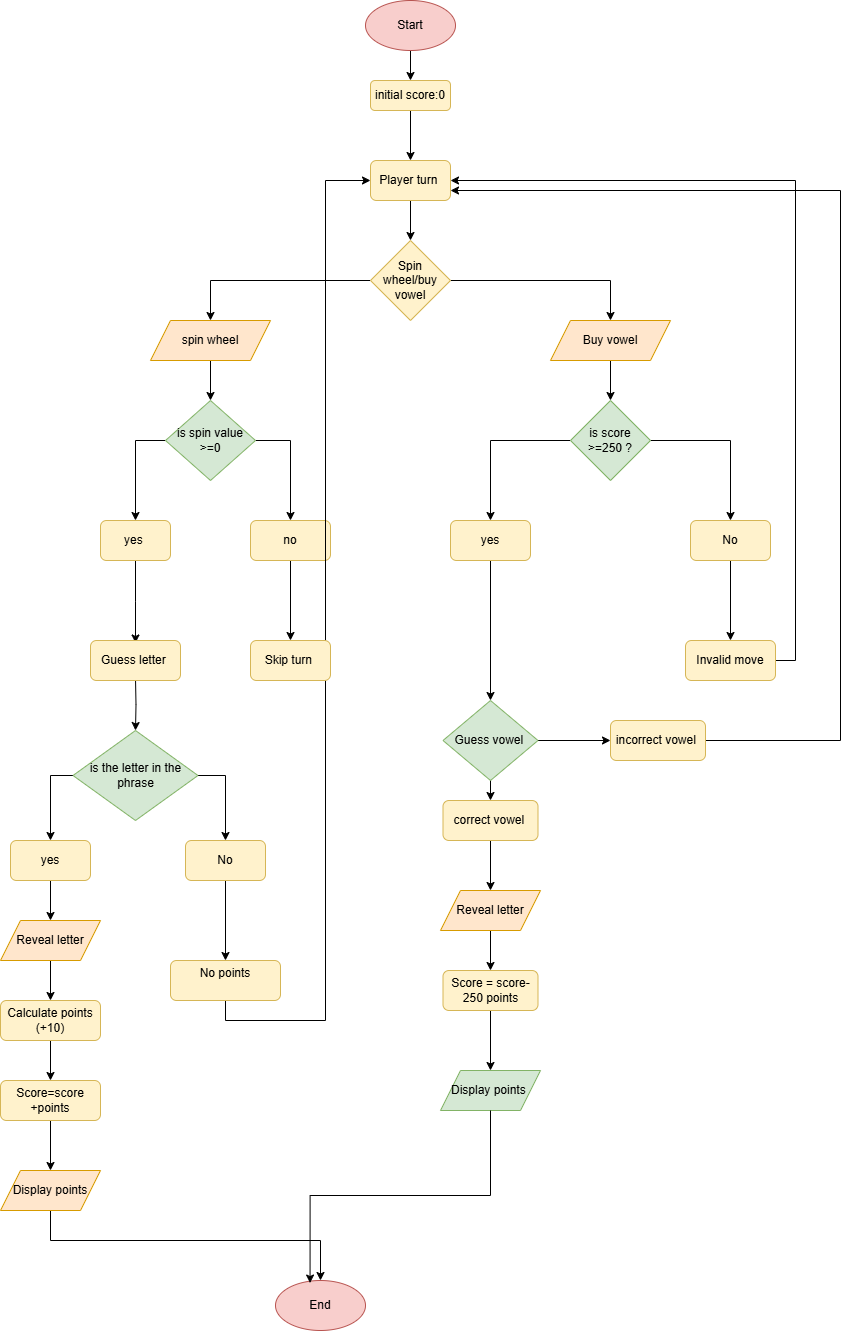

The diagram above was exported from draw.io. Its source (the exported page's mxGraphModel, read from the mxfile embedded in the PNG):
<mxGraphModel dx="1900" dy="1622" grid="1" gridSize="10" guides="1" tooltips="1" connect="1" arrows="1" fold="1" page="1" pageScale="1" pageWidth="850" pageHeight="1100" math="0" shadow="0">
  <root>
    <mxCell id="0" />
    <mxCell id="1" parent="0" />
    <mxCell id="GUnaFk2DDVyjSZZY0uew-30" style="edgeStyle=orthogonalEdgeStyle;rounded=0;orthogonalLoop=1;jettySize=auto;html=1;entryX=0.5;entryY=0;entryDx=0;entryDy=0;" parent="1" source="GUnaFk2DDVyjSZZY0uew-1" target="GUnaFk2DDVyjSZZY0uew-2" edge="1">
      <mxGeometry relative="1" as="geometry" />
    </mxCell>
    <mxCell id="GUnaFk2DDVyjSZZY0uew-1" value="Start" style="ellipse;whiteSpace=wrap;html=1;fillColor=#f8cecc;strokeColor=#b85450;" parent="1" vertex="1">
      <mxGeometry x="355" y="-1080" width="90" height="50" as="geometry" />
    </mxCell>
    <mxCell id="GUnaFk2DDVyjSZZY0uew-33" style="edgeStyle=orthogonalEdgeStyle;rounded=0;orthogonalLoop=1;jettySize=auto;html=1;" parent="1" source="GUnaFk2DDVyjSZZY0uew-2" target="GUnaFk2DDVyjSZZY0uew-3" edge="1">
      <mxGeometry relative="1" as="geometry" />
    </mxCell>
    <mxCell id="GUnaFk2DDVyjSZZY0uew-2" value="initial score:0" style="rounded=1;whiteSpace=wrap;html=1;fillColor=#fff2cc;strokeColor=#d6b656;" parent="1" vertex="1">
      <mxGeometry x="360" y="-1000" width="80" height="30" as="geometry" />
    </mxCell>
    <mxCell id="GUnaFk2DDVyjSZZY0uew-34" style="edgeStyle=orthogonalEdgeStyle;rounded=0;orthogonalLoop=1;jettySize=auto;html=1;" parent="1" source="GUnaFk2DDVyjSZZY0uew-3" target="GUnaFk2DDVyjSZZY0uew-4" edge="1">
      <mxGeometry relative="1" as="geometry" />
    </mxCell>
    <mxCell id="GUnaFk2DDVyjSZZY0uew-3" value="Player turn&amp;nbsp;" style="rounded=1;whiteSpace=wrap;html=1;fillColor=#fff2cc;strokeColor=#d6b656;" parent="1" vertex="1">
      <mxGeometry x="360" y="-920" width="80" height="40" as="geometry" />
    </mxCell>
    <mxCell id="GUnaFk2DDVyjSZZY0uew-35" style="edgeStyle=orthogonalEdgeStyle;rounded=0;orthogonalLoop=1;jettySize=auto;html=1;entryX=0.5;entryY=0;entryDx=0;entryDy=0;" parent="1" source="GUnaFk2DDVyjSZZY0uew-4" target="GUnaFk2DDVyjSZZY0uew-8" edge="1">
      <mxGeometry relative="1" as="geometry">
        <mxPoint x="570" y="-800" as="targetPoint" />
      </mxGeometry>
    </mxCell>
    <mxCell id="GUnaFk2DDVyjSZZY0uew-36" style="edgeStyle=orthogonalEdgeStyle;rounded=0;orthogonalLoop=1;jettySize=auto;html=1;entryX=0.5;entryY=0;entryDx=0;entryDy=0;" parent="1" source="GUnaFk2DDVyjSZZY0uew-4" target="GUnaFk2DDVyjSZZY0uew-5" edge="1">
      <mxGeometry relative="1" as="geometry" />
    </mxCell>
    <mxCell id="GUnaFk2DDVyjSZZY0uew-4" value="Spin wheel/buy vowel" style="rhombus;whiteSpace=wrap;html=1;fillColor=#fff2cc;strokeColor=#d6b656;" parent="1" vertex="1">
      <mxGeometry x="360" y="-840" width="80" height="80" as="geometry" />
    </mxCell>
    <mxCell id="GUnaFk2DDVyjSZZY0uew-52" style="edgeStyle=orthogonalEdgeStyle;rounded=0;orthogonalLoop=1;jettySize=auto;html=1;exitX=0.5;exitY=1;exitDx=0;exitDy=0;entryX=0.5;entryY=0;entryDx=0;entryDy=0;" parent="1" source="GUnaFk2DDVyjSZZY0uew-5" target="GUnaFk2DDVyjSZZY0uew-7" edge="1">
      <mxGeometry relative="1" as="geometry" />
    </mxCell>
    <mxCell id="GUnaFk2DDVyjSZZY0uew-5" value="spin wheel" style="shape=parallelogram;perimeter=parallelogramPerimeter;whiteSpace=wrap;html=1;fixedSize=1;fillColor=#ffe6cc;strokeColor=#d79b00;" parent="1" vertex="1">
      <mxGeometry x="140" y="-760" width="120" height="40" as="geometry" />
    </mxCell>
    <mxCell id="GUnaFk2DDVyjSZZY0uew-53" style="edgeStyle=orthogonalEdgeStyle;rounded=0;orthogonalLoop=1;jettySize=auto;html=1;exitX=0;exitY=0.5;exitDx=0;exitDy=0;entryX=0.5;entryY=0;entryDx=0;entryDy=0;" parent="1" source="GUnaFk2DDVyjSZZY0uew-7" target="GUnaFk2DDVyjSZZY0uew-10" edge="1">
      <mxGeometry relative="1" as="geometry" />
    </mxCell>
    <mxCell id="GUnaFk2DDVyjSZZY0uew-54" style="edgeStyle=orthogonalEdgeStyle;rounded=0;orthogonalLoop=1;jettySize=auto;html=1;exitX=1;exitY=0.5;exitDx=0;exitDy=0;entryX=0.5;entryY=0;entryDx=0;entryDy=0;" parent="1" source="GUnaFk2DDVyjSZZY0uew-7" target="GUnaFk2DDVyjSZZY0uew-11" edge="1">
      <mxGeometry relative="1" as="geometry" />
    </mxCell>
    <mxCell id="GUnaFk2DDVyjSZZY0uew-7" value="is spin value &amp;gt;=0" style="rhombus;whiteSpace=wrap;html=1;fillColor=#d5e8d4;strokeColor=#82b366;" parent="1" vertex="1">
      <mxGeometry x="155" y="-680" width="90" height="80" as="geometry" />
    </mxCell>
    <mxCell id="GUnaFk2DDVyjSZZY0uew-37" style="edgeStyle=orthogonalEdgeStyle;rounded=0;orthogonalLoop=1;jettySize=auto;html=1;entryX=0.5;entryY=0;entryDx=0;entryDy=0;" parent="1" source="GUnaFk2DDVyjSZZY0uew-8" target="GUnaFk2DDVyjSZZY0uew-9" edge="1">
      <mxGeometry relative="1" as="geometry" />
    </mxCell>
    <mxCell id="GUnaFk2DDVyjSZZY0uew-8" value="Buy vowel" style="shape=parallelogram;perimeter=parallelogramPerimeter;whiteSpace=wrap;html=1;fixedSize=1;fillColor=#ffe6cc;strokeColor=#d79b00;" parent="1" vertex="1">
      <mxGeometry x="540" y="-760" width="120" height="40" as="geometry" />
    </mxCell>
    <mxCell id="GUnaFk2DDVyjSZZY0uew-38" style="edgeStyle=orthogonalEdgeStyle;rounded=0;orthogonalLoop=1;jettySize=auto;html=1;" parent="1" source="GUnaFk2DDVyjSZZY0uew-9" target="GUnaFk2DDVyjSZZY0uew-12" edge="1">
      <mxGeometry relative="1" as="geometry" />
    </mxCell>
    <mxCell id="GUnaFk2DDVyjSZZY0uew-39" style="edgeStyle=orthogonalEdgeStyle;rounded=0;orthogonalLoop=1;jettySize=auto;html=1;entryX=0.5;entryY=0;entryDx=0;entryDy=0;" parent="1" source="GUnaFk2DDVyjSZZY0uew-9" target="GUnaFk2DDVyjSZZY0uew-13" edge="1">
      <mxGeometry relative="1" as="geometry" />
    </mxCell>
    <mxCell id="GUnaFk2DDVyjSZZY0uew-9" value="is score &amp;gt;=250 ?" style="rhombus;whiteSpace=wrap;html=1;fillColor=#d5e8d4;strokeColor=#82b366;" parent="1" vertex="1">
      <mxGeometry x="560" y="-680" width="80" height="80" as="geometry" />
    </mxCell>
    <mxCell id="PzwdSHdhXNJoa0z8iISK-3" style="edgeStyle=orthogonalEdgeStyle;rounded=0;orthogonalLoop=1;jettySize=auto;html=1;exitX=0.5;exitY=1;exitDx=0;exitDy=0;entryX=0.5;entryY=0;entryDx=0;entryDy=0;" parent="1" source="GUnaFk2DDVyjSZZY0uew-10" edge="1">
      <mxGeometry relative="1" as="geometry">
        <mxPoint x="125" y="-437.5" as="targetPoint" />
      </mxGeometry>
    </mxCell>
    <mxCell id="GUnaFk2DDVyjSZZY0uew-10" value="yes&amp;nbsp;" style="rounded=1;whiteSpace=wrap;html=1;fillColor=#fff2cc;strokeColor=#d6b656;" parent="1" vertex="1">
      <mxGeometry x="90" y="-560" width="70" height="40" as="geometry" />
    </mxCell>
    <mxCell id="GUnaFk2DDVyjSZZY0uew-58" value="" style="edgeStyle=orthogonalEdgeStyle;rounded=0;orthogonalLoop=1;jettySize=auto;html=1;" parent="1" source="GUnaFk2DDVyjSZZY0uew-11" target="GUnaFk2DDVyjSZZY0uew-57" edge="1">
      <mxGeometry relative="1" as="geometry" />
    </mxCell>
    <mxCell id="GUnaFk2DDVyjSZZY0uew-11" value="no" style="rounded=1;whiteSpace=wrap;html=1;fillColor=#fff2cc;strokeColor=#d6b656;" parent="1" vertex="1">
      <mxGeometry x="240" y="-560" width="80" height="40" as="geometry" />
    </mxCell>
    <mxCell id="PzwdSHdhXNJoa0z8iISK-30" style="edgeStyle=orthogonalEdgeStyle;rounded=0;orthogonalLoop=1;jettySize=auto;html=1;exitX=0.5;exitY=1;exitDx=0;exitDy=0;entryX=0.5;entryY=0;entryDx=0;entryDy=0;" parent="1" source="GUnaFk2DDVyjSZZY0uew-12" target="PzwdSHdhXNJoa0z8iISK-29" edge="1">
      <mxGeometry relative="1" as="geometry" />
    </mxCell>
    <mxCell id="GUnaFk2DDVyjSZZY0uew-12" value="yes" style="rounded=1;whiteSpace=wrap;html=1;fillColor=#fff2cc;strokeColor=#d6b656;" parent="1" vertex="1">
      <mxGeometry x="440" y="-560" width="80" height="40" as="geometry" />
    </mxCell>
    <mxCell id="GUnaFk2DDVyjSZZY0uew-40" style="edgeStyle=orthogonalEdgeStyle;rounded=0;orthogonalLoop=1;jettySize=auto;html=1;" parent="1" source="GUnaFk2DDVyjSZZY0uew-13" target="GUnaFk2DDVyjSZZY0uew-16" edge="1">
      <mxGeometry relative="1" as="geometry" />
    </mxCell>
    <mxCell id="GUnaFk2DDVyjSZZY0uew-13" value="No" style="rounded=1;whiteSpace=wrap;html=1;fillColor=#fff2cc;strokeColor=#d6b656;" parent="1" vertex="1">
      <mxGeometry x="680" y="-560" width="80" height="40" as="geometry" />
    </mxCell>
    <mxCell id="GUnaFk2DDVyjSZZY0uew-41" style="edgeStyle=orthogonalEdgeStyle;rounded=0;orthogonalLoop=1;jettySize=auto;html=1;exitX=1;exitY=0.5;exitDx=0;exitDy=0;entryX=1;entryY=0.5;entryDx=0;entryDy=0;" parent="1" source="GUnaFk2DDVyjSZZY0uew-16" target="GUnaFk2DDVyjSZZY0uew-3" edge="1">
      <mxGeometry relative="1" as="geometry" />
    </mxCell>
    <mxCell id="GUnaFk2DDVyjSZZY0uew-16" value="Invalid move" style="rounded=1;whiteSpace=wrap;html=1;fillColor=#fff2cc;strokeColor=#d6b656;" parent="1" vertex="1">
      <mxGeometry x="675" y="-440" width="90" height="40" as="geometry" />
    </mxCell>
    <mxCell id="GUnaFk2DDVyjSZZY0uew-50" style="edgeStyle=orthogonalEdgeStyle;rounded=0;orthogonalLoop=1;jettySize=auto;html=1;exitX=0.5;exitY=1;exitDx=0;exitDy=0;" parent="1" source="GUnaFk2DDVyjSZZY0uew-17" target="GUnaFk2DDVyjSZZY0uew-18" edge="1">
      <mxGeometry relative="1" as="geometry" />
    </mxCell>
    <mxCell id="GUnaFk2DDVyjSZZY0uew-17" value="Score = score-250 points" style="rounded=1;whiteSpace=wrap;html=1;fillColor=#fff2cc;strokeColor=#d6b656;" parent="1" vertex="1">
      <mxGeometry x="432.5" y="-110" width="95" height="40" as="geometry" />
    </mxCell>
    <mxCell id="GUnaFk2DDVyjSZZY0uew-18" value="Display points&amp;nbsp;" style="shape=parallelogram;perimeter=parallelogramPerimeter;whiteSpace=wrap;html=1;fixedSize=1;fillColor=#d5e8d4;strokeColor=#82b366;" parent="1" vertex="1">
      <mxGeometry x="430" y="-10" width="100" height="40" as="geometry" />
    </mxCell>
    <mxCell id="PzwdSHdhXNJoa0z8iISK-1" style="edgeStyle=orthogonalEdgeStyle;rounded=0;orthogonalLoop=1;jettySize=auto;html=1;" parent="1" target="GUnaFk2DDVyjSZZY0uew-21" edge="1">
      <mxGeometry relative="1" as="geometry">
        <mxPoint x="125" y="-402.5" as="sourcePoint" />
      </mxGeometry>
    </mxCell>
    <mxCell id="PzwdSHdhXNJoa0z8iISK-6" style="edgeStyle=orthogonalEdgeStyle;rounded=0;orthogonalLoop=1;jettySize=auto;html=1;exitX=1;exitY=0.5;exitDx=0;exitDy=0;entryX=0.5;entryY=0;entryDx=0;entryDy=0;" parent="1" source="GUnaFk2DDVyjSZZY0uew-21" target="PzwdSHdhXNJoa0z8iISK-5" edge="1">
      <mxGeometry relative="1" as="geometry" />
    </mxCell>
    <mxCell id="PzwdSHdhXNJoa0z8iISK-7" style="edgeStyle=orthogonalEdgeStyle;rounded=0;orthogonalLoop=1;jettySize=auto;html=1;exitX=0;exitY=0.5;exitDx=0;exitDy=0;entryX=0.5;entryY=0;entryDx=0;entryDy=0;" parent="1" source="GUnaFk2DDVyjSZZY0uew-21" target="PzwdSHdhXNJoa0z8iISK-4" edge="1">
      <mxGeometry relative="1" as="geometry" />
    </mxCell>
    <mxCell id="GUnaFk2DDVyjSZZY0uew-21" value="is the letter in the phrase" style="rhombus;whiteSpace=wrap;html=1;fillColor=#d5e8d4;strokeColor=#82b366;" parent="1" vertex="1">
      <mxGeometry x="62.5" y="-350" width="125" height="90" as="geometry" />
    </mxCell>
    <mxCell id="PzwdSHdhXNJoa0z8iISK-12" style="edgeStyle=orthogonalEdgeStyle;rounded=0;orthogonalLoop=1;jettySize=auto;html=1;exitX=0.5;exitY=1;exitDx=0;exitDy=0;entryX=0.5;entryY=0;entryDx=0;entryDy=0;" parent="1" source="GUnaFk2DDVyjSZZY0uew-25" target="GUnaFk2DDVyjSZZY0uew-27" edge="1">
      <mxGeometry relative="1" as="geometry" />
    </mxCell>
    <mxCell id="GUnaFk2DDVyjSZZY0uew-25" value="Calculate points&lt;div&gt;(+10)&lt;/div&gt;" style="rounded=1;whiteSpace=wrap;html=1;fillColor=#fff2cc;strokeColor=#d6b656;" parent="1" vertex="1">
      <mxGeometry x="-10" y="-80" width="100" height="40" as="geometry" />
    </mxCell>
    <mxCell id="QfB7B2c0LMJOc96mm1W7-4" style="edgeStyle=orthogonalEdgeStyle;rounded=0;orthogonalLoop=1;jettySize=auto;html=1;exitX=0.5;exitY=1;exitDx=0;exitDy=0;entryX=0;entryY=0.5;entryDx=0;entryDy=0;" edge="1" parent="1" source="GUnaFk2DDVyjSZZY0uew-26" target="GUnaFk2DDVyjSZZY0uew-3">
      <mxGeometry relative="1" as="geometry" />
    </mxCell>
    <mxCell id="GUnaFk2DDVyjSZZY0uew-26" value="No points&lt;div&gt;&lt;br&gt;&lt;/div&gt;" style="rounded=1;whiteSpace=wrap;html=1;fillColor=#fff2cc;strokeColor=#d6b656;" parent="1" vertex="1">
      <mxGeometry x="160" y="-120" width="110" height="40" as="geometry" />
    </mxCell>
    <mxCell id="PzwdSHdhXNJoa0z8iISK-13" style="edgeStyle=orthogonalEdgeStyle;rounded=0;orthogonalLoop=1;jettySize=auto;html=1;exitX=0.5;exitY=1;exitDx=0;exitDy=0;entryX=0.5;entryY=0;entryDx=0;entryDy=0;" parent="1" source="GUnaFk2DDVyjSZZY0uew-27" target="GUnaFk2DDVyjSZZY0uew-28" edge="1">
      <mxGeometry relative="1" as="geometry" />
    </mxCell>
    <mxCell id="GUnaFk2DDVyjSZZY0uew-27" value="Score=score +points" style="rounded=1;whiteSpace=wrap;html=1;fillColor=#fff2cc;strokeColor=#d6b656;" parent="1" vertex="1">
      <mxGeometry x="-10" width="100" height="40" as="geometry" />
    </mxCell>
    <mxCell id="PzwdSHdhXNJoa0z8iISK-17" value="" style="edgeStyle=orthogonalEdgeStyle;rounded=0;orthogonalLoop=1;jettySize=auto;html=1;entryX=0.5;entryY=0;entryDx=0;entryDy=0;" parent="1" source="GUnaFk2DDVyjSZZY0uew-28" target="PzwdSHdhXNJoa0z8iISK-18" edge="1">
      <mxGeometry relative="1" as="geometry">
        <mxPoint x="40" y="155" as="targetPoint" />
        <Array as="points">
          <mxPoint x="40" y="160" />
          <mxPoint x="310" y="160" />
        </Array>
      </mxGeometry>
    </mxCell>
    <mxCell id="GUnaFk2DDVyjSZZY0uew-28" value="Display points" style="shape=parallelogram;perimeter=parallelogramPerimeter;whiteSpace=wrap;html=1;fixedSize=1;fillColor=#ffe6cc;strokeColor=#d79b00;" parent="1" vertex="1">
      <mxGeometry x="-10" y="90" width="100" height="40" as="geometry" />
    </mxCell>
    <mxCell id="GUnaFk2DDVyjSZZY0uew-57" value="Skip turn&amp;nbsp;" style="rounded=1;whiteSpace=wrap;html=1;fillColor=#fff2cc;strokeColor=#d6b656;" parent="1" vertex="1">
      <mxGeometry x="240" y="-440" width="80" height="40" as="geometry" />
    </mxCell>
    <mxCell id="PzwdSHdhXNJoa0z8iISK-24" style="edgeStyle=orthogonalEdgeStyle;rounded=0;orthogonalLoop=1;jettySize=auto;html=1;exitX=0.5;exitY=1;exitDx=0;exitDy=0;entryX=0.5;entryY=0;entryDx=0;entryDy=0;" parent="1" source="PzwdSHdhXNJoa0z8iISK-4" target="PzwdSHdhXNJoa0z8iISK-23" edge="1">
      <mxGeometry relative="1" as="geometry" />
    </mxCell>
    <mxCell id="PzwdSHdhXNJoa0z8iISK-4" value="yes" style="rounded=1;whiteSpace=wrap;html=1;fillColor=#fff2cc;strokeColor=#d6b656;" parent="1" vertex="1">
      <mxGeometry y="-240" width="80" height="40" as="geometry" />
    </mxCell>
    <mxCell id="PzwdSHdhXNJoa0z8iISK-8" style="edgeStyle=orthogonalEdgeStyle;rounded=0;orthogonalLoop=1;jettySize=auto;html=1;exitX=0.5;exitY=1;exitDx=0;exitDy=0;entryX=0.5;entryY=0;entryDx=0;entryDy=0;" parent="1" source="PzwdSHdhXNJoa0z8iISK-5" target="GUnaFk2DDVyjSZZY0uew-26" edge="1">
      <mxGeometry relative="1" as="geometry" />
    </mxCell>
    <mxCell id="PzwdSHdhXNJoa0z8iISK-5" value="No" style="rounded=1;whiteSpace=wrap;html=1;fillColor=#fff2cc;strokeColor=#d6b656;" parent="1" vertex="1">
      <mxGeometry x="175" y="-240" width="80" height="40" as="geometry" />
    </mxCell>
    <mxCell id="PzwdSHdhXNJoa0z8iISK-11" style="edgeStyle=orthogonalEdgeStyle;rounded=0;orthogonalLoop=1;jettySize=auto;html=1;exitX=0.5;exitY=1;exitDx=0;exitDy=0;" parent="1" source="GUnaFk2DDVyjSZZY0uew-25" target="GUnaFk2DDVyjSZZY0uew-25" edge="1">
      <mxGeometry relative="1" as="geometry" />
    </mxCell>
    <mxCell id="PzwdSHdhXNJoa0z8iISK-18" value="End" style="ellipse;whiteSpace=wrap;html=1;fillColor=#f8cecc;strokeColor=#b85450;" parent="1" vertex="1">
      <mxGeometry x="265" y="200" width="90" height="50" as="geometry" />
    </mxCell>
    <mxCell id="PzwdSHdhXNJoa0z8iISK-22" value="Guess letter&amp;nbsp;" style="rounded=1;whiteSpace=wrap;html=1;fillColor=#fff2cc;strokeColor=#d6b656;" parent="1" vertex="1">
      <mxGeometry x="80" y="-440" width="90" height="40" as="geometry" />
    </mxCell>
    <mxCell id="PzwdSHdhXNJoa0z8iISK-25" style="edgeStyle=orthogonalEdgeStyle;rounded=0;orthogonalLoop=1;jettySize=auto;html=1;exitX=0.5;exitY=1;exitDx=0;exitDy=0;entryX=0.5;entryY=0;entryDx=0;entryDy=0;" parent="1" source="PzwdSHdhXNJoa0z8iISK-23" target="GUnaFk2DDVyjSZZY0uew-25" edge="1">
      <mxGeometry relative="1" as="geometry" />
    </mxCell>
    <mxCell id="PzwdSHdhXNJoa0z8iISK-23" value="Reveal letter" style="shape=parallelogram;perimeter=parallelogramPerimeter;whiteSpace=wrap;html=1;fixedSize=1;fillColor=#ffe6cc;strokeColor=#d79b00;" parent="1" vertex="1">
      <mxGeometry x="-10" y="-160" width="100" height="40" as="geometry" />
    </mxCell>
    <mxCell id="PzwdSHdhXNJoa0z8iISK-40" style="edgeStyle=orthogonalEdgeStyle;rounded=0;orthogonalLoop=1;jettySize=auto;html=1;exitX=1;exitY=0.5;exitDx=0;exitDy=0;entryX=0;entryY=0.5;entryDx=0;entryDy=0;" parent="1" source="PzwdSHdhXNJoa0z8iISK-29" target="PzwdSHdhXNJoa0z8iISK-38" edge="1">
      <mxGeometry relative="1" as="geometry" />
    </mxCell>
    <mxCell id="PzwdSHdhXNJoa0z8iISK-41" style="edgeStyle=orthogonalEdgeStyle;rounded=0;orthogonalLoop=1;jettySize=auto;html=1;exitX=0.5;exitY=1;exitDx=0;exitDy=0;entryX=0.5;entryY=0;entryDx=0;entryDy=0;" parent="1" source="PzwdSHdhXNJoa0z8iISK-29" target="PzwdSHdhXNJoa0z8iISK-34" edge="1">
      <mxGeometry relative="1" as="geometry" />
    </mxCell>
    <mxCell id="PzwdSHdhXNJoa0z8iISK-29" value="Guess vowel&amp;nbsp;" style="rhombus;whiteSpace=wrap;html=1;fillColor=#d5e8d4;strokeColor=#82b366;" parent="1" vertex="1">
      <mxGeometry x="432.5" y="-380" width="95" height="80" as="geometry" />
    </mxCell>
    <mxCell id="PzwdSHdhXNJoa0z8iISK-43" style="edgeStyle=orthogonalEdgeStyle;rounded=0;orthogonalLoop=1;jettySize=auto;html=1;exitX=0.5;exitY=1;exitDx=0;exitDy=0;entryX=0.5;entryY=0;entryDx=0;entryDy=0;" parent="1" source="PzwdSHdhXNJoa0z8iISK-34" target="PzwdSHdhXNJoa0z8iISK-42" edge="1">
      <mxGeometry relative="1" as="geometry" />
    </mxCell>
    <mxCell id="PzwdSHdhXNJoa0z8iISK-34" value="correct vowel&amp;nbsp;" style="rounded=1;whiteSpace=wrap;html=1;fillColor=#fff2cc;strokeColor=#d6b656;" parent="1" vertex="1">
      <mxGeometry x="432.5" y="-280" width="95" height="40" as="geometry" />
    </mxCell>
    <mxCell id="PzwdSHdhXNJoa0z8iISK-45" style="edgeStyle=orthogonalEdgeStyle;rounded=0;orthogonalLoop=1;jettySize=auto;html=1;exitX=1;exitY=0.5;exitDx=0;exitDy=0;entryX=1;entryY=0.75;entryDx=0;entryDy=0;" parent="1" source="PzwdSHdhXNJoa0z8iISK-38" target="GUnaFk2DDVyjSZZY0uew-3" edge="1">
      <mxGeometry relative="1" as="geometry">
        <Array as="points">
          <mxPoint x="830" y="-340" />
          <mxPoint x="830" y="-890" />
        </Array>
      </mxGeometry>
    </mxCell>
    <mxCell id="PzwdSHdhXNJoa0z8iISK-38" value="incorrect vowel&amp;nbsp;" style="rounded=1;whiteSpace=wrap;html=1;fillColor=#fff2cc;strokeColor=#d6b656;" parent="1" vertex="1">
      <mxGeometry x="600" y="-360" width="95" height="40" as="geometry" />
    </mxCell>
    <mxCell id="PzwdSHdhXNJoa0z8iISK-44" style="edgeStyle=orthogonalEdgeStyle;rounded=0;orthogonalLoop=1;jettySize=auto;html=1;exitX=0.5;exitY=1;exitDx=0;exitDy=0;entryX=0.5;entryY=0;entryDx=0;entryDy=0;" parent="1" source="PzwdSHdhXNJoa0z8iISK-42" target="GUnaFk2DDVyjSZZY0uew-17" edge="1">
      <mxGeometry relative="1" as="geometry" />
    </mxCell>
    <mxCell id="PzwdSHdhXNJoa0z8iISK-42" value="Reveal letter" style="shape=parallelogram;perimeter=parallelogramPerimeter;whiteSpace=wrap;html=1;fixedSize=1;fillColor=#ffe6cc;strokeColor=#d79b00;" parent="1" vertex="1">
      <mxGeometry x="430" y="-190" width="100" height="40" as="geometry" />
    </mxCell>
    <mxCell id="PzwdSHdhXNJoa0z8iISK-46" style="edgeStyle=orthogonalEdgeStyle;rounded=0;orthogonalLoop=1;jettySize=auto;html=1;exitX=0.5;exitY=1;exitDx=0;exitDy=0;entryX=0.384;entryY=0.051;entryDx=0;entryDy=0;entryPerimeter=0;" parent="1" source="GUnaFk2DDVyjSZZY0uew-18" target="PzwdSHdhXNJoa0z8iISK-18" edge="1">
      <mxGeometry relative="1" as="geometry" />
    </mxCell>
  </root>
</mxGraphModel>